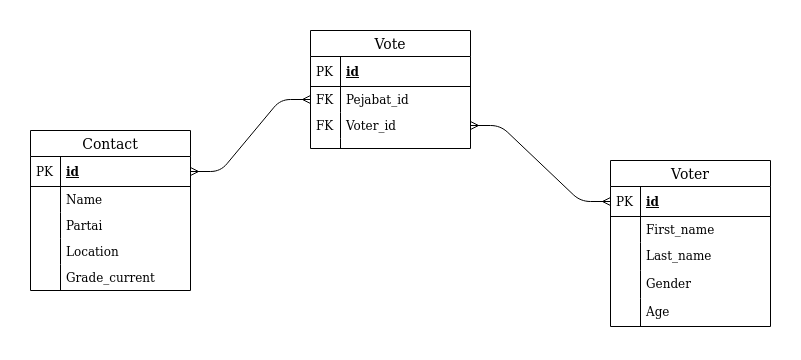

The diagram above was exported from draw.io. Its source (the exported page's mxGraphModel, read from the mxfile embedded in the PNG):
<mxGraphModel dx="1021" dy="535" grid="1" gridSize="10" guides="1" tooltips="1" connect="1" arrows="1" fold="1" page="1" pageScale="1" pageWidth="1100" pageHeight="850" background="#ffffff" math="0" shadow="0">
  <root>
    <mxCell id="0" />
    <mxCell id="1" parent="0" />
    <mxCell id="3flGb5Y1hFxMo2XGxMzb-34" value="" style="edgeStyle=entityRelationEdgeStyle;fontSize=12;html=1;endArrow=ERmany;startArrow=ERmany;entryX=0;entryY=0.5;entryDx=0;entryDy=0;exitX=1;exitY=0.5;exitDx=0;exitDy=0;" edge="1" parent="1" source="3flGb5Y1hFxMo2XGxMzb-28" target="3flGb5Y1hFxMo2XGxMzb-13">
      <mxGeometry width="100" height="100" relative="1" as="geometry">
        <mxPoint x="660" y="230" as="sourcePoint" />
        <mxPoint x="760" y="130" as="targetPoint" />
      </mxGeometry>
    </mxCell>
    <mxCell id="3flGb5Y1hFxMo2XGxMzb-35" value="" style="edgeStyle=entityRelationEdgeStyle;fontSize=12;html=1;endArrow=ERmany;startArrow=ERmany;exitX=1;exitY=0.5;exitDx=0;exitDy=0;entryX=0;entryY=0.5;entryDx=0;entryDy=0;" edge="1" parent="1" source="3flGb5Y1hFxMo2XGxMzb-2" target="3flGb5Y1hFxMo2XGxMzb-26">
      <mxGeometry width="100" height="100" relative="1" as="geometry">
        <mxPoint x="330" y="350" as="sourcePoint" />
        <mxPoint x="430" y="250" as="targetPoint" />
      </mxGeometry>
    </mxCell>
    <mxCell id="3flGb5Y1hFxMo2XGxMzb-1" value="Contact" style="swimlane;fontStyle=0;childLayout=stackLayout;horizontal=1;startSize=26;horizontalStack=0;resizeParent=1;resizeParentMax=0;resizeLast=0;collapsible=1;marginBottom=0;align=center;fontSize=14;" vertex="1" parent="1">
      <mxGeometry x="140" y="200" width="160" height="160" as="geometry" />
    </mxCell>
    <mxCell id="3flGb5Y1hFxMo2XGxMzb-2" value="id" style="shape=partialRectangle;top=0;left=0;right=0;bottom=1;align=left;verticalAlign=middle;fillColor=none;spacingLeft=34;spacingRight=4;overflow=hidden;rotatable=0;points=[[0,0.5],[1,0.5]];portConstraint=eastwest;dropTarget=0;fontStyle=5;fontSize=12;" vertex="1" parent="3flGb5Y1hFxMo2XGxMzb-1">
      <mxGeometry y="26" width="160" height="30" as="geometry" />
    </mxCell>
    <mxCell id="3flGb5Y1hFxMo2XGxMzb-3" value="PK" style="shape=partialRectangle;top=0;left=0;bottom=0;fillColor=none;align=left;verticalAlign=middle;spacingLeft=4;spacingRight=4;overflow=hidden;rotatable=0;points=[];portConstraint=eastwest;part=1;fontSize=12;" vertex="1" connectable="0" parent="3flGb5Y1hFxMo2XGxMzb-2">
      <mxGeometry width="30" height="30" as="geometry" />
    </mxCell>
    <mxCell id="3flGb5Y1hFxMo2XGxMzb-4" value="Name" style="shape=partialRectangle;top=0;left=0;right=0;bottom=0;align=left;verticalAlign=top;fillColor=none;spacingLeft=34;spacingRight=4;overflow=hidden;rotatable=0;points=[[0,0.5],[1,0.5]];portConstraint=eastwest;dropTarget=0;fontSize=12;" vertex="1" parent="3flGb5Y1hFxMo2XGxMzb-1">
      <mxGeometry y="56" width="160" height="26" as="geometry" />
    </mxCell>
    <mxCell id="3flGb5Y1hFxMo2XGxMzb-5" value="" style="shape=partialRectangle;top=0;left=0;bottom=0;fillColor=none;align=left;verticalAlign=top;spacingLeft=4;spacingRight=4;overflow=hidden;rotatable=0;points=[];portConstraint=eastwest;part=1;fontSize=12;" vertex="1" connectable="0" parent="3flGb5Y1hFxMo2XGxMzb-4">
      <mxGeometry width="30" height="26" as="geometry" />
    </mxCell>
    <mxCell id="3flGb5Y1hFxMo2XGxMzb-6" value="Partai" style="shape=partialRectangle;top=0;left=0;right=0;bottom=0;align=left;verticalAlign=top;fillColor=none;spacingLeft=34;spacingRight=4;overflow=hidden;rotatable=0;points=[[0,0.5],[1,0.5]];portConstraint=eastwest;dropTarget=0;fontSize=12;" vertex="1" parent="3flGb5Y1hFxMo2XGxMzb-1">
      <mxGeometry y="82" width="160" height="26" as="geometry" />
    </mxCell>
    <mxCell id="3flGb5Y1hFxMo2XGxMzb-7" value="" style="shape=partialRectangle;top=0;left=0;bottom=0;fillColor=none;align=left;verticalAlign=top;spacingLeft=4;spacingRight=4;overflow=hidden;rotatable=0;points=[];portConstraint=eastwest;part=1;fontSize=12;" vertex="1" connectable="0" parent="3flGb5Y1hFxMo2XGxMzb-6">
      <mxGeometry width="30" height="26" as="geometry" />
    </mxCell>
    <mxCell id="3flGb5Y1hFxMo2XGxMzb-8" value="Location" style="shape=partialRectangle;top=0;left=0;right=0;bottom=0;align=left;verticalAlign=top;fillColor=none;spacingLeft=34;spacingRight=4;overflow=hidden;rotatable=0;points=[[0,0.5],[1,0.5]];portConstraint=eastwest;dropTarget=0;fontSize=12;" vertex="1" parent="3flGb5Y1hFxMo2XGxMzb-1">
      <mxGeometry y="108" width="160" height="26" as="geometry" />
    </mxCell>
    <mxCell id="3flGb5Y1hFxMo2XGxMzb-9" value="" style="shape=partialRectangle;top=0;left=0;bottom=0;fillColor=none;align=left;verticalAlign=top;spacingLeft=4;spacingRight=4;overflow=hidden;rotatable=0;points=[];portConstraint=eastwest;part=1;fontSize=12;" vertex="1" connectable="0" parent="3flGb5Y1hFxMo2XGxMzb-8">
      <mxGeometry width="30" height="26" as="geometry" />
    </mxCell>
    <mxCell id="3flGb5Y1hFxMo2XGxMzb-10" value="Grade_current" style="shape=partialRectangle;top=0;left=0;right=0;bottom=0;align=left;verticalAlign=top;fillColor=none;spacingLeft=34;spacingRight=4;overflow=hidden;rotatable=0;points=[[0,0.5],[1,0.5]];portConstraint=eastwest;dropTarget=0;fontSize=12;" vertex="1" parent="3flGb5Y1hFxMo2XGxMzb-1">
      <mxGeometry y="134" width="160" height="26" as="geometry" />
    </mxCell>
    <mxCell id="3flGb5Y1hFxMo2XGxMzb-11" value="" style="shape=partialRectangle;top=0;left=0;bottom=0;fillColor=none;align=left;verticalAlign=top;spacingLeft=4;spacingRight=4;overflow=hidden;rotatable=0;points=[];portConstraint=eastwest;part=1;fontSize=12;" vertex="1" connectable="0" parent="3flGb5Y1hFxMo2XGxMzb-10">
      <mxGeometry width="30" height="26" as="geometry" />
    </mxCell>
    <mxCell id="3flGb5Y1hFxMo2XGxMzb-12" value="Voter" style="swimlane;fontStyle=0;childLayout=stackLayout;horizontal=1;startSize=26;horizontalStack=0;resizeParent=1;resizeParentMax=0;resizeLast=0;collapsible=1;marginBottom=0;align=center;fontSize=14;" vertex="1" parent="1">
      <mxGeometry x="720" y="230" width="160" height="166" as="geometry" />
    </mxCell>
    <mxCell id="3flGb5Y1hFxMo2XGxMzb-13" value="id" style="shape=partialRectangle;top=0;left=0;right=0;bottom=1;align=left;verticalAlign=middle;fillColor=none;spacingLeft=34;spacingRight=4;overflow=hidden;rotatable=0;points=[[0,0.5],[1,0.5]];portConstraint=eastwest;dropTarget=0;fontStyle=5;fontSize=12;" vertex="1" parent="3flGb5Y1hFxMo2XGxMzb-12">
      <mxGeometry y="26" width="160" height="30" as="geometry" />
    </mxCell>
    <mxCell id="3flGb5Y1hFxMo2XGxMzb-14" value="PK" style="shape=partialRectangle;top=0;left=0;bottom=0;fillColor=none;align=left;verticalAlign=middle;spacingLeft=4;spacingRight=4;overflow=hidden;rotatable=0;points=[];portConstraint=eastwest;part=1;fontSize=12;" vertex="1" connectable="0" parent="3flGb5Y1hFxMo2XGxMzb-13">
      <mxGeometry width="30" height="30" as="geometry" />
    </mxCell>
    <mxCell id="3flGb5Y1hFxMo2XGxMzb-15" value="First_name" style="shape=partialRectangle;top=0;left=0;right=0;bottom=0;align=left;verticalAlign=top;fillColor=none;spacingLeft=34;spacingRight=4;overflow=hidden;rotatable=0;points=[[0,0.5],[1,0.5]];portConstraint=eastwest;dropTarget=0;fontSize=12;" vertex="1" parent="3flGb5Y1hFxMo2XGxMzb-12">
      <mxGeometry y="56" width="160" height="26" as="geometry" />
    </mxCell>
    <mxCell id="3flGb5Y1hFxMo2XGxMzb-16" value="" style="shape=partialRectangle;top=0;left=0;bottom=0;fillColor=none;align=left;verticalAlign=top;spacingLeft=4;spacingRight=4;overflow=hidden;rotatable=0;points=[];portConstraint=eastwest;part=1;fontSize=12;" vertex="1" connectable="0" parent="3flGb5Y1hFxMo2XGxMzb-15">
      <mxGeometry width="30" height="26" as="geometry" />
    </mxCell>
    <mxCell id="3flGb5Y1hFxMo2XGxMzb-21" value="Last_name" style="shape=partialRectangle;top=0;left=0;right=0;bottom=0;align=left;verticalAlign=top;fillColor=none;spacingLeft=34;spacingRight=4;overflow=hidden;rotatable=0;points=[[0,0.5],[1,0.5]];portConstraint=eastwest;dropTarget=0;fontSize=12;" vertex="1" parent="3flGb5Y1hFxMo2XGxMzb-12">
      <mxGeometry y="82" width="160" height="28" as="geometry" />
    </mxCell>
    <mxCell id="3flGb5Y1hFxMo2XGxMzb-22" value="" style="shape=partialRectangle;top=0;left=0;bottom=0;fillColor=none;align=left;verticalAlign=top;spacingLeft=4;spacingRight=4;overflow=hidden;rotatable=0;points=[];portConstraint=eastwest;part=1;fontSize=12;" vertex="1" connectable="0" parent="3flGb5Y1hFxMo2XGxMzb-21">
      <mxGeometry width="30" height="28" as="geometry" />
    </mxCell>
    <mxCell id="3flGb5Y1hFxMo2XGxMzb-36" value="Gender" style="shape=partialRectangle;top=0;left=0;right=0;bottom=0;align=left;verticalAlign=top;fillColor=none;spacingLeft=34;spacingRight=4;overflow=hidden;rotatable=0;points=[[0,0.5],[1,0.5]];portConstraint=eastwest;dropTarget=0;fontSize=12;" vertex="1" parent="3flGb5Y1hFxMo2XGxMzb-12">
      <mxGeometry y="110" width="160" height="28" as="geometry" />
    </mxCell>
    <mxCell id="3flGb5Y1hFxMo2XGxMzb-37" value="" style="shape=partialRectangle;top=0;left=0;bottom=0;fillColor=none;align=left;verticalAlign=top;spacingLeft=4;spacingRight=4;overflow=hidden;rotatable=0;points=[];portConstraint=eastwest;part=1;fontSize=12;" vertex="1" connectable="0" parent="3flGb5Y1hFxMo2XGxMzb-36">
      <mxGeometry width="30" height="28" as="geometry" />
    </mxCell>
    <mxCell id="3flGb5Y1hFxMo2XGxMzb-38" value="Age" style="shape=partialRectangle;top=0;left=0;right=0;bottom=0;align=left;verticalAlign=top;fillColor=none;spacingLeft=34;spacingRight=4;overflow=hidden;rotatable=0;points=[[0,0.5],[1,0.5]];portConstraint=eastwest;dropTarget=0;fontSize=12;" vertex="1" parent="3flGb5Y1hFxMo2XGxMzb-12">
      <mxGeometry y="138" width="160" height="28" as="geometry" />
    </mxCell>
    <mxCell id="3flGb5Y1hFxMo2XGxMzb-39" value="" style="shape=partialRectangle;top=0;left=0;bottom=0;fillColor=none;align=left;verticalAlign=top;spacingLeft=4;spacingRight=4;overflow=hidden;rotatable=0;points=[];portConstraint=eastwest;part=1;fontSize=12;" vertex="1" connectable="0" parent="3flGb5Y1hFxMo2XGxMzb-38">
      <mxGeometry width="30" height="28" as="geometry" />
    </mxCell>
    <mxCell id="3flGb5Y1hFxMo2XGxMzb-23" value="Vote" style="swimlane;fontStyle=0;childLayout=stackLayout;horizontal=1;startSize=26;horizontalStack=0;resizeParent=1;resizeParentMax=0;resizeLast=0;collapsible=1;marginBottom=0;align=center;fontSize=14;" vertex="1" parent="1">
      <mxGeometry x="420" y="100" width="160" height="118" as="geometry" />
    </mxCell>
    <mxCell id="3flGb5Y1hFxMo2XGxMzb-24" value="id" style="shape=partialRectangle;top=0;left=0;right=0;bottom=1;align=left;verticalAlign=middle;fillColor=none;spacingLeft=34;spacingRight=4;overflow=hidden;rotatable=0;points=[[0,0.5],[1,0.5]];portConstraint=eastwest;dropTarget=0;fontStyle=5;fontSize=12;" vertex="1" parent="3flGb5Y1hFxMo2XGxMzb-23">
      <mxGeometry y="26" width="160" height="30" as="geometry" />
    </mxCell>
    <mxCell id="3flGb5Y1hFxMo2XGxMzb-25" value="PK" style="shape=partialRectangle;top=0;left=0;bottom=0;fillColor=none;align=left;verticalAlign=middle;spacingLeft=4;spacingRight=4;overflow=hidden;rotatable=0;points=[];portConstraint=eastwest;part=1;fontSize=12;" vertex="1" connectable="0" parent="3flGb5Y1hFxMo2XGxMzb-24">
      <mxGeometry width="30" height="30" as="geometry" />
    </mxCell>
    <mxCell id="3flGb5Y1hFxMo2XGxMzb-26" value="Pejabat_id" style="shape=partialRectangle;top=0;left=0;right=0;bottom=0;align=left;verticalAlign=top;fillColor=none;spacingLeft=34;spacingRight=4;overflow=hidden;rotatable=0;points=[[0,0.5],[1,0.5]];portConstraint=eastwest;dropTarget=0;fontSize=12;" vertex="1" parent="3flGb5Y1hFxMo2XGxMzb-23">
      <mxGeometry y="56" width="160" height="26" as="geometry" />
    </mxCell>
    <mxCell id="3flGb5Y1hFxMo2XGxMzb-27" value="FK" style="shape=partialRectangle;top=0;left=0;bottom=0;fillColor=none;align=left;verticalAlign=top;spacingLeft=4;spacingRight=4;overflow=hidden;rotatable=0;points=[];portConstraint=eastwest;part=1;fontSize=12;" vertex="1" connectable="0" parent="3flGb5Y1hFxMo2XGxMzb-26">
      <mxGeometry width="30" height="26" as="geometry" />
    </mxCell>
    <mxCell id="3flGb5Y1hFxMo2XGxMzb-28" value="Voter_id" style="shape=partialRectangle;top=0;left=0;right=0;bottom=0;align=left;verticalAlign=top;fillColor=none;spacingLeft=34;spacingRight=4;overflow=hidden;rotatable=0;points=[[0,0.5],[1,0.5]];portConstraint=eastwest;dropTarget=0;fontSize=12;" vertex="1" parent="3flGb5Y1hFxMo2XGxMzb-23">
      <mxGeometry y="82" width="160" height="26" as="geometry" />
    </mxCell>
    <mxCell id="3flGb5Y1hFxMo2XGxMzb-29" value="FK" style="shape=partialRectangle;top=0;left=0;bottom=0;fillColor=none;align=left;verticalAlign=top;spacingLeft=4;spacingRight=4;overflow=hidden;rotatable=0;points=[];portConstraint=eastwest;part=1;fontSize=12;" vertex="1" connectable="0" parent="3flGb5Y1hFxMo2XGxMzb-28">
      <mxGeometry width="30" height="26" as="geometry" />
    </mxCell>
    <mxCell id="3flGb5Y1hFxMo2XGxMzb-32" value="" style="shape=partialRectangle;top=0;left=0;right=0;bottom=0;align=left;verticalAlign=top;fillColor=none;spacingLeft=34;spacingRight=4;overflow=hidden;rotatable=0;points=[[0,0.5],[1,0.5]];portConstraint=eastwest;dropTarget=0;fontSize=12;" vertex="1" parent="3flGb5Y1hFxMo2XGxMzb-23">
      <mxGeometry y="108" width="160" height="10" as="geometry" />
    </mxCell>
    <mxCell id="3flGb5Y1hFxMo2XGxMzb-33" value="" style="shape=partialRectangle;top=0;left=0;bottom=0;fillColor=none;align=left;verticalAlign=top;spacingLeft=4;spacingRight=4;overflow=hidden;rotatable=0;points=[];portConstraint=eastwest;part=1;fontSize=12;" vertex="1" connectable="0" parent="3flGb5Y1hFxMo2XGxMzb-32">
      <mxGeometry width="30" height="10" as="geometry" />
    </mxCell>
  </root>
</mxGraphModel>